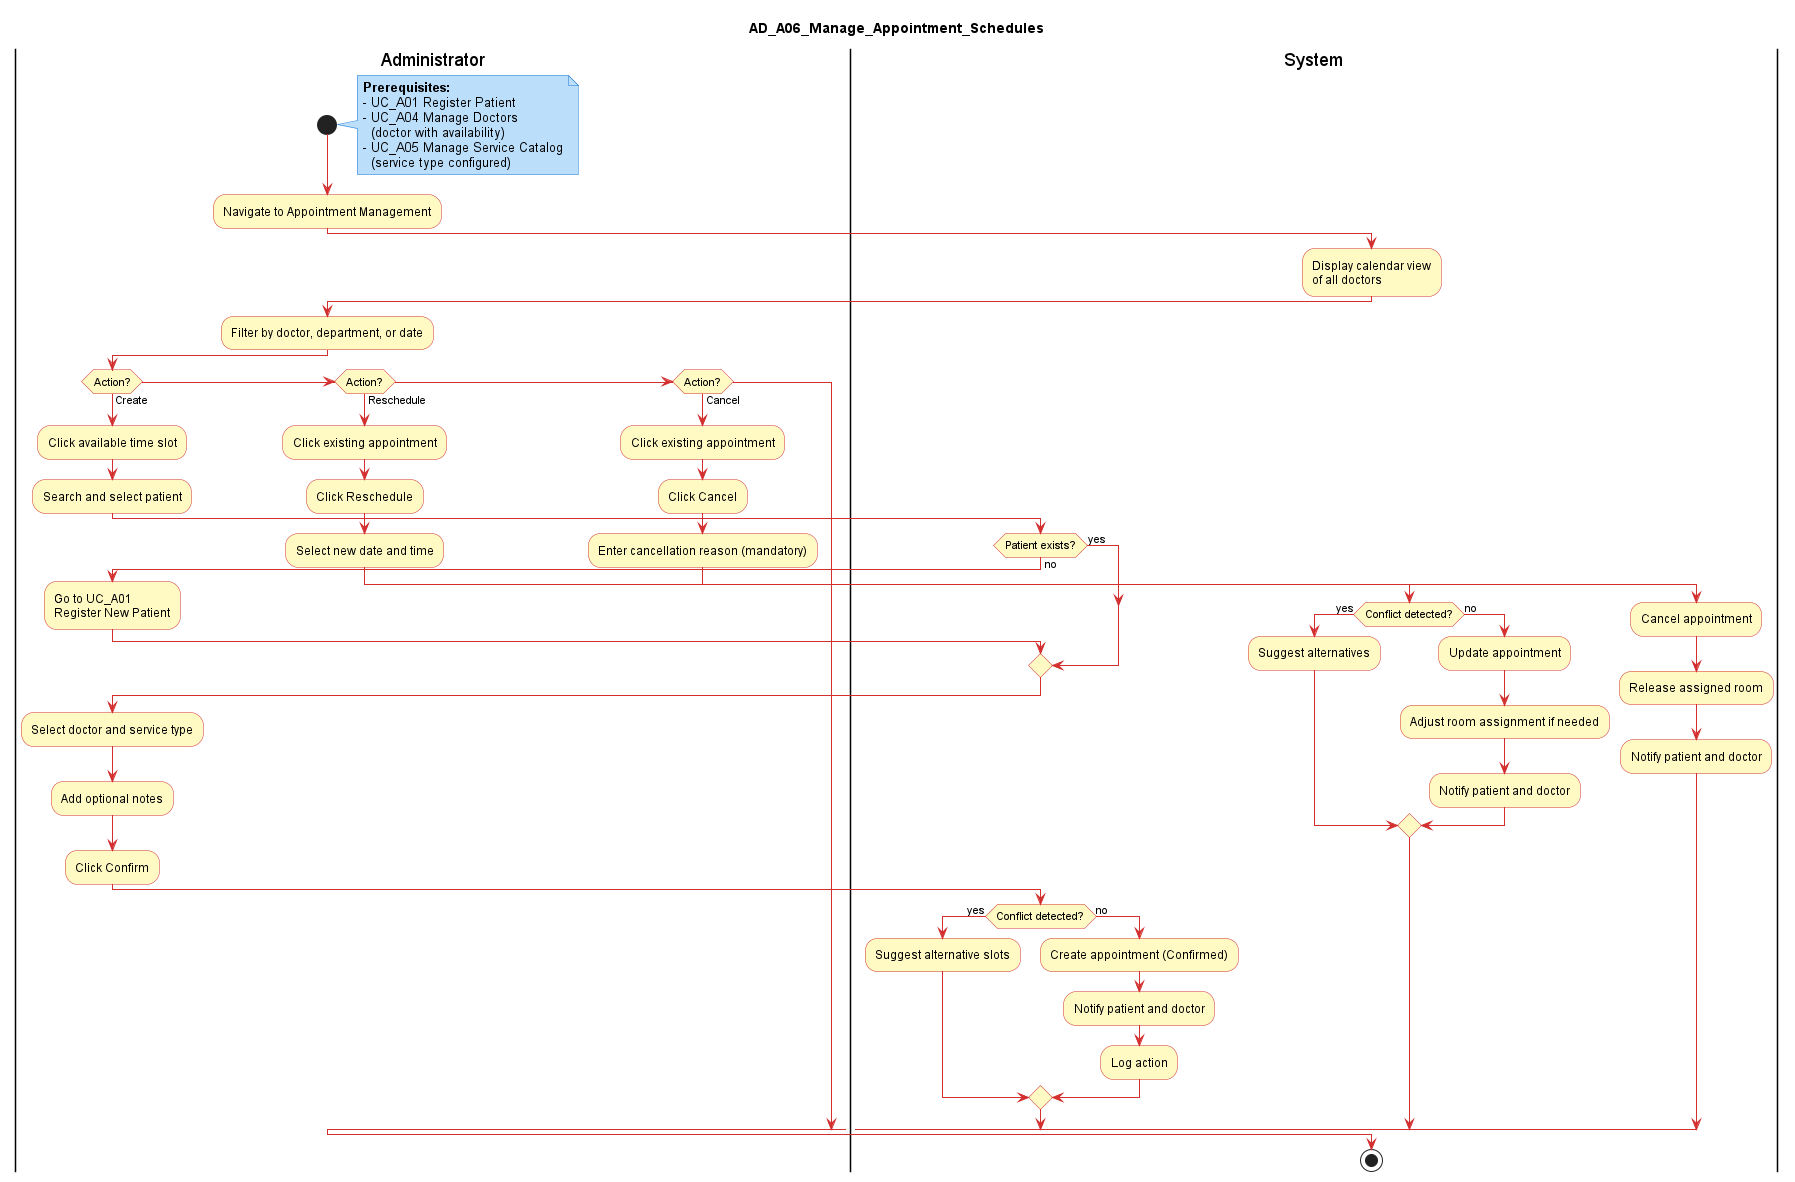

The diagram above was rendered by PlantUML. Its source (embedded in the PNG):
@startuml AD_A06_Manage_Appointments
title AD_A06_Manage_Appointment_Schedules

skinparam activity {
  BackgroundColor #FFF9C4
  BorderColor #D32F2F
  DiamondBackgroundColor #FFF9C4
  DiamondBorderColor #D32F2F
  ArrowColor #D32F2F
}
skinparam note {
  BackgroundColor #BBDEFB
  BorderColor #1976D2
}
skinparam shadowing false
skinparam defaultFontName Arial

|Administrator|
start
note right
  **Prerequisites:**
  - UC_A01 Register Patient
  - UC_A04 Manage Doctors
    (doctor with availability)
  - UC_A05 Manage Service Catalog
    (service type configured)
end note
:Navigate to Appointment Management;
|System|
:Display calendar view\nof all doctors;
|Administrator|
:Filter by doctor, department, or date;

if (Action?) then (Create)

  :Click available time slot;
  :Search and select patient;
  |System|
  if (Patient exists?) then (yes)
    |Administrator|
  else (no)
    |Administrator|
    :Go to UC_A01\nRegister New Patient;
  endif
  :Select doctor and service type;
  :Add optional notes;
  :Click Confirm;
  |System|
  if (Conflict detected?) then (yes)
    :Suggest alternative slots;
  else (no)
    :Create appointment (Confirmed);
    :Notify patient and doctor;
    :Log action;
  endif

elseif (Action?) then (Reschedule)

  |Administrator|
  :Click existing appointment;
  :Click Reschedule;
  :Select new date and time;
  |System|
  if (Conflict detected?) then (yes)
    :Suggest alternatives;
  else (no)
    :Update appointment;
    :Adjust room assignment if needed;
    :Notify patient and doctor;
  endif

elseif (Action?) then (Cancel)

  |Administrator|
  :Click existing appointment;
  :Click Cancel;
  :Enter cancellation reason (mandatory);
  |System|
  :Cancel appointment;
  :Release assigned room;
  :Notify patient and doctor;

endif

stop
@enduml